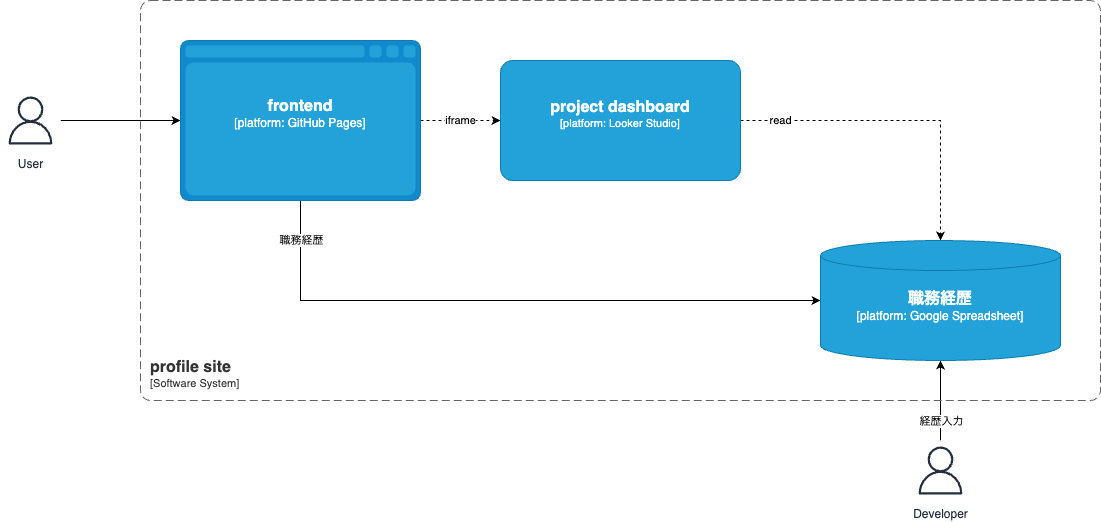

The diagram above was exported from draw.io. Its source (the exported page's mxGraphModel, read from the mxfile embedded in the PNG):
<mxGraphModel dx="1089" dy="649" grid="1" gridSize="10" guides="1" tooltips="1" connect="1" arrows="1" fold="1" page="1" pageScale="1" pageWidth="1169" pageHeight="827" background="#ffffff" math="0" shadow="0">
  <root>
    <mxCell id="0" />
    <mxCell id="1" parent="0" />
    <mxCell id="5" style="edgeStyle=none;html=1;entryX=0;entryY=0.5;entryDx=0;entryDy=0;entryPerimeter=0;" parent="1" source="2" target="8" edge="1">
      <mxGeometry relative="1" as="geometry">
        <mxPoint x="160" y="100" as="targetPoint" />
      </mxGeometry>
    </mxCell>
    <mxCell id="14" style="html=1;entryX=0;entryY=0.5;entryDx=0;entryDy=0;entryPerimeter=0;rounded=0;exitX=0.5;exitY=1;exitDx=0;exitDy=0;exitPerimeter=0;edgeStyle=orthogonalEdgeStyle;" edge="1" parent="1" source="8" target="11">
      <mxGeometry relative="1" as="geometry" />
    </mxCell>
    <mxCell id="15" value="職務経歴" style="edgeLabel;html=1;align=center;verticalAlign=middle;resizable=0;points=[];" vertex="1" connectable="0" parent="14">
      <mxGeometry x="-0.6882" y="-1" relative="1" as="geometry">
        <mxPoint x="1" y="-57" as="offset" />
      </mxGeometry>
    </mxCell>
    <mxCell id="2" value="User" style="sketch=0;outlineConnect=0;fontColor=#232F3E;gradientColor=none;strokeColor=#232F3E;fillColor=#ffffff;dashed=0;verticalLabelPosition=bottom;verticalAlign=top;align=center;html=1;fontSize=12;fontStyle=0;aspect=fixed;shape=mxgraph.aws4.resourceIcon;resIcon=mxgraph.aws4.user;" parent="1" vertex="1">
      <mxGeometry x="20" y="130" width="60" height="60" as="geometry" />
    </mxCell>
    <mxCell id="6" style="edgeStyle=none;html=1;entryX=0.5;entryY=1;entryDx=0;entryDy=0;entryPerimeter=0;" parent="1" source="3" target="11" edge="1">
      <mxGeometry relative="1" as="geometry">
        <mxPoint x="780" y="510" as="targetPoint" />
      </mxGeometry>
    </mxCell>
    <mxCell id="13" value="経歴入力" style="edgeLabel;html=1;align=center;verticalAlign=middle;resizable=0;points=[];" parent="6" vertex="1" connectable="0">
      <mxGeometry x="0.1024" y="1" relative="1" as="geometry">
        <mxPoint x="1" y="25" as="offset" />
      </mxGeometry>
    </mxCell>
    <mxCell id="3" value="Developer" style="sketch=0;outlineConnect=0;fontColor=#232F3E;gradientColor=none;strokeColor=#232F3E;fillColor=#ffffff;dashed=0;verticalLabelPosition=bottom;verticalAlign=top;align=center;html=1;fontSize=12;fontStyle=0;aspect=fixed;shape=mxgraph.aws4.resourceIcon;resIcon=mxgraph.aws4.user;" parent="1" vertex="1">
      <mxGeometry x="930" y="480" width="60" height="60" as="geometry" />
    </mxCell>
    <object placeholders="1" c4Name="profile site" c4Type="SystemScopeBoundary" c4Application="Software System" label="&lt;font style=&quot;font-size: 16px&quot;&gt;&lt;b&gt;&lt;div style=&quot;text-align: left&quot;&gt;%c4Name%&lt;/div&gt;&lt;/b&gt;&lt;/font&gt;&lt;div style=&quot;text-align: left&quot;&gt;[%c4Application%]&lt;/div&gt;" id="7">
      <mxCell style="rounded=1;fontSize=11;whiteSpace=wrap;html=1;dashed=1;arcSize=20;fillColor=none;strokeColor=#666666;fontColor=#333333;labelBackgroundColor=none;align=left;verticalAlign=bottom;labelBorderColor=none;spacingTop=0;spacing=10;dashPattern=8 4;metaEdit=1;rotatable=0;perimeter=rectanglePerimeter;noLabel=0;labelPadding=0;allowArrows=0;connectable=0;expand=0;recursiveResize=0;editable=1;pointerEvents=0;absoluteArcSize=1;points=[[0.25,0,0],[0.5,0,0],[0.75,0,0],[1,0.25,0],[1,0.5,0],[1,0.75,0],[0.75,1,0],[0.5,1,0],[0.25,1,0],[0,0.75,0],[0,0.5,0],[0,0.25,0]];" parent="1" vertex="1">
        <mxGeometry x="160" y="40" width="960" height="400" as="geometry" />
      </mxCell>
    </object>
    <mxCell id="10" value="iframe" style="edgeStyle=none;html=1;entryX=0;entryY=0.5;entryDx=0;entryDy=0;entryPerimeter=0;dashed=1;" parent="1" source="8" target="9" edge="1">
      <mxGeometry relative="1" as="geometry" />
    </mxCell>
    <object placeholders="1" c4Type="frontend" c4Container="platform" c4Technology="GitHub Pages" c4Description="" label="&lt;font style=&quot;font-size: 16px&quot;&gt;&lt;b&gt;%c4Type%&lt;/b&gt;&lt;/font&gt;&lt;div&gt;[%c4Container%:&amp;nbsp;%c4Technology%]&lt;/div&gt;&lt;br&gt;&lt;div&gt;&lt;font style=&quot;font-size: 11px&quot;&gt;&lt;font color=&quot;#E6E6E6&quot;&gt;%c4Description%&lt;/font&gt;&lt;/div&gt;" id="8">
      <mxCell style="shape=mxgraph.c4.webBrowserContainer2;whiteSpace=wrap;html=1;boundedLbl=1;rounded=0;labelBackgroundColor=none;strokeColor=#118ACD;fillColor=#23A2D9;strokeColor=#118ACD;strokeColor2=#0E7DAD;fontSize=12;fontColor=#ffffff;align=center;metaEdit=1;points=[[0.5,0,0],[1,0.25,0],[1,0.5,0],[1,0.75,0],[0.5,1,0],[0,0.75,0],[0,0.5,0],[0,0.25,0]];resizable=0;" parent="1" vertex="1">
        <mxGeometry x="200" y="80" width="240" height="160" as="geometry" />
      </mxCell>
    </object>
    <mxCell id="12" value="read" style="edgeStyle=orthogonalEdgeStyle;html=1;entryX=0.5;entryY=0;entryDx=0;entryDy=0;entryPerimeter=0;exitX=1;exitY=0.5;exitDx=0;exitDy=0;exitPerimeter=0;rounded=0;dashed=1;" parent="1" source="9" target="11" edge="1">
      <mxGeometry x="-0.75" relative="1" as="geometry">
        <mxPoint as="offset" />
      </mxGeometry>
    </mxCell>
    <object placeholders="1" c4Name="project dashboard" c4Type="platform" c4Technology="Looker Studio" c4Description="" label="&lt;font style=&quot;font-size: 16px&quot;&gt;&lt;b&gt;%c4Name%&lt;/b&gt;&lt;/font&gt;&lt;div&gt;[%c4Type%: %c4Technology%]&lt;/div&gt;&lt;br&gt;&lt;div&gt;&lt;font style=&quot;font-size: 11px&quot;&gt;&lt;font color=&quot;#E6E6E6&quot;&gt;%c4Description%&lt;/font&gt;&lt;/div&gt;" id="9">
      <mxCell style="rounded=1;whiteSpace=wrap;html=1;fontSize=11;labelBackgroundColor=none;fillColor=#23A2D9;fontColor=#ffffff;align=center;arcSize=10;strokeColor=#0E7DAD;metaEdit=1;resizable=0;points=[[0.25,0,0],[0.5,0,0],[0.75,0,0],[1,0.25,0],[1,0.5,0],[1,0.75,0],[0.75,1,0],[0.5,1,0],[0.25,1,0],[0,0.75,0],[0,0.5,0],[0,0.25,0]];" parent="1" vertex="1">
        <mxGeometry x="520" y="100" width="240" height="120" as="geometry" />
      </mxCell>
    </object>
    <object placeholders="1" c4Type="職務経歴" c4Container="platform" c4Technology="Google Spreadsheet" c4Description="" label="&lt;font style=&quot;font-size: 16px&quot;&gt;&lt;b&gt;%c4Type%&lt;/b&gt;&lt;/font&gt;&lt;div&gt;[%c4Container%:&amp;nbsp;%c4Technology%]&lt;/div&gt;&lt;br&gt;&lt;div&gt;&lt;font style=&quot;font-size: 11px&quot;&gt;&lt;font color=&quot;#E6E6E6&quot;&gt;%c4Description%&lt;/font&gt;&lt;/div&gt;" id="11">
      <mxCell style="shape=cylinder3;size=15;whiteSpace=wrap;html=1;boundedLbl=1;rounded=0;labelBackgroundColor=none;fillColor=#23A2D9;fontSize=12;fontColor=#ffffff;align=center;strokeColor=#0E7DAD;metaEdit=1;points=[[0.5,0,0],[1,0.25,0],[1,0.5,0],[1,0.75,0],[0.5,1,0],[0,0.75,0],[0,0.5,0],[0,0.25,0]];resizable=0;" parent="1" vertex="1">
        <mxGeometry x="840" y="280" width="240" height="120" as="geometry" />
      </mxCell>
    </object>
  </root>
</mxGraphModel>